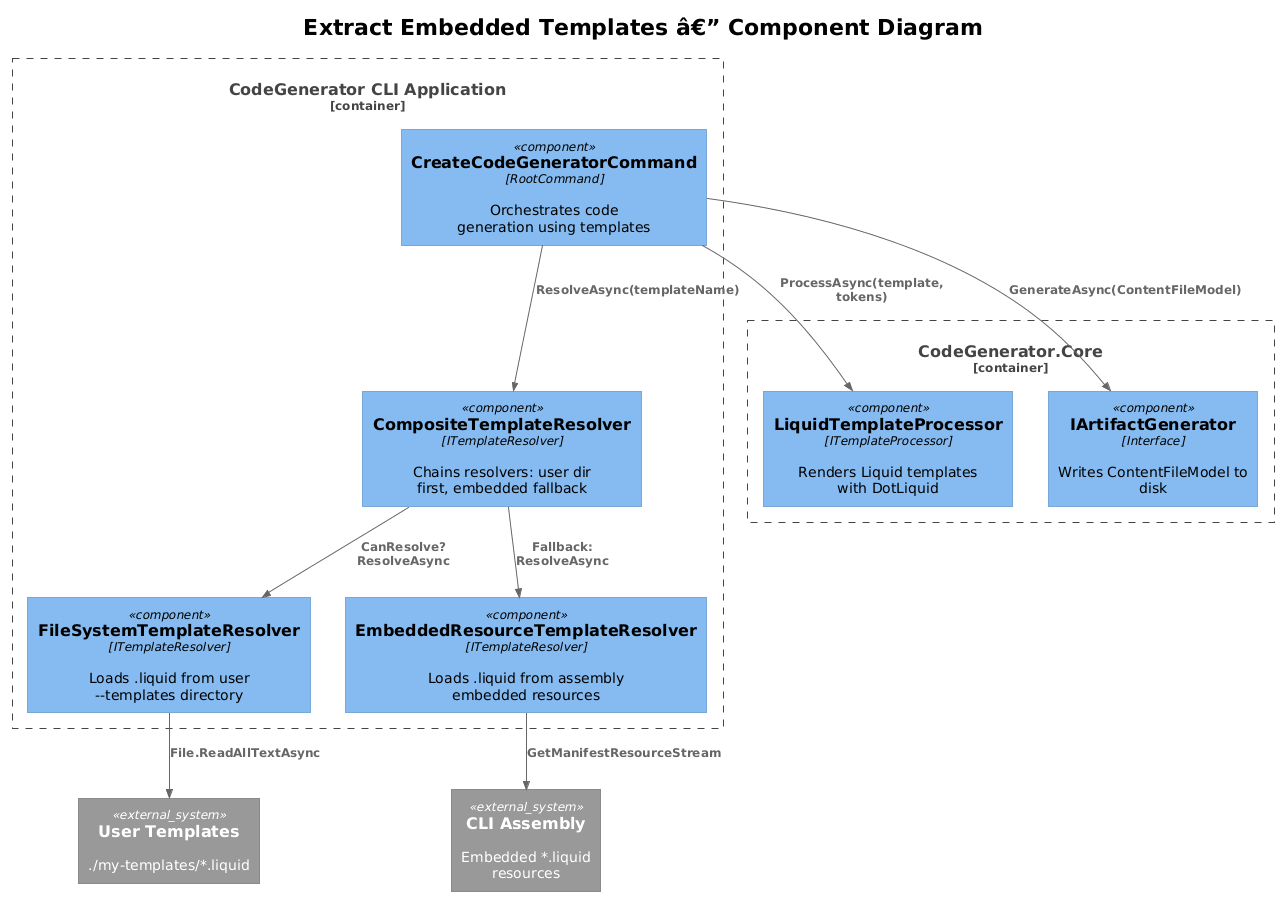

The diagram above was rendered by PlantUML. Its source (embedded in the PNG):
@startuml
!theme plain
!include <C4/C4_Component>

title Extract Embedded Templates â€” Component Diagram

Container_Boundary(cli, "CodeGenerator CLI Application") {
    Component(cmd, "CreateCodeGeneratorCommand", "RootCommand", "Orchestrates code generation using templates")
    Component(composite, "CompositeTemplateResolver", "ITemplateResolver", "Chains resolvers: user dir first, embedded fallback")
    Component(fsresolver, "FileSystemTemplateResolver", "ITemplateResolver", "Loads .liquid from user --templates directory")
    Component(embedresolver, "EmbeddedResourceTemplateResolver", "ITemplateResolver", "Loads .liquid from assembly embedded resources")
}

Container_Boundary(core, "CodeGenerator.Core") {
    Component(processor, "LiquidTemplateProcessor", "ITemplateProcessor", "Renders Liquid templates with DotLiquid")
    Component(artgen, "IArtifactGenerator", "Interface", "Writes ContentFileModel to disk")
}

System_Ext(userdir, "User Templates", "./my-templates/*.liquid")
System_Ext(assembly, "CLI Assembly", "Embedded *.liquid resources")

Rel(cmd, composite, "ResolveAsync(templateName)")
Rel(composite, fsresolver, "CanResolve? ResolveAsync")
Rel(composite, embedresolver, "Fallback: ResolveAsync")
Rel(fsresolver, userdir, "File.ReadAllTextAsync")
Rel(embedresolver, assembly, "GetManifestResourceStream")
Rel(cmd, processor, "ProcessAsync(template, tokens)")
Rel(cmd, artgen, "GenerateAsync(ContentFileModel)")
@enduml